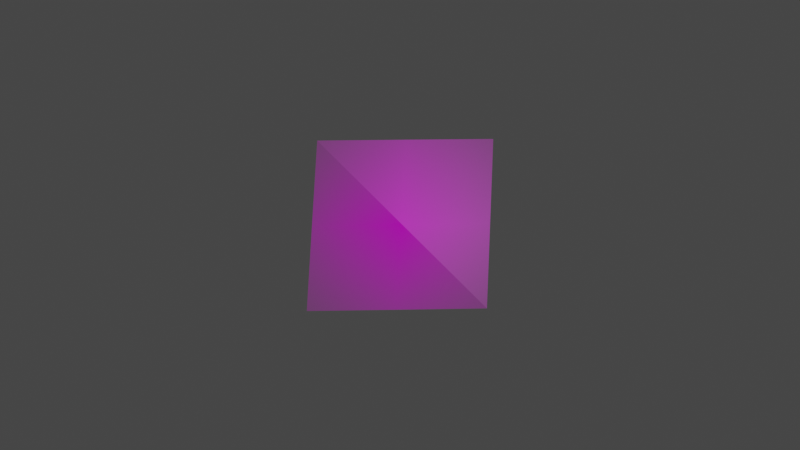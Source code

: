 # Source: crease_d2.blend  (saved by Blender 3.5.10; exported with 4.5.12 LTS)
import bpy
from mathutils import Matrix  # noqa: F401  (used for matrix-valued properties, if any)

bpy.ops.wm.read_factory_settings(use_empty=True)
scene = bpy.context.scene
scene.name = 'Scene'

# ---- collections
col_collection = bpy.data.collections.new('Collection'); scene.collection.children.link(col_collection)

# ---- images (referenced by path relative to the original .blend; pixels are not part of the script)
import os
ASSET_DIR = os.environ.get("B2B_ASSET_DIR", "")  # directory of the original .blend (textures are referenced by path, not embedded)
HERE = os.path.dirname(os.path.abspath(__file__))  # packed textures are extracted next to this script under _unpacked/

def load_image(name, relpath, width, height, colorspace="sRGB"):
    """Load a texture the original file referenced (path relative to the .blend, or extracted next to this script)."""
    p = next((c for c in (os.path.join(HERE, relpath), os.path.join(ASSET_DIR, relpath)) if relpath and os.path.exists(c)), "")
    if p:
        img = bpy.data.images.load(p, check_existing=True)
        img.name = name
    else:  # same state as the original file: an image datablock whose file is absent (Cycles renders it pink)
        img = bpy.data.images.new(name, width, height)
        img.source = "FILE"
        img.filepath = "//" + (relpath or name)
    img.colorspace_settings.name = colorspace
    return img
img_demo_png = load_image('demo.png', 'demo.png', 1024, 1024, 'sRGB')

# ---- materials (node trees are filled in below, after node groups)
mat_demo = bpy.data.materials.new('demo')
mat_demo.surface_render_method = 'BLENDED'
mat_demo.blend_method = 'BLEND'

# ---- material node trees
mat_demo.use_nodes = True; mat_demo.node_tree.nodes.clear()
_N = mat_demo.node_tree.nodes; _L = mat_demo.node_tree.links
n0 = _N.new('ShaderNodeOutputMaterial'); n0.name = 'Material Output'; n0.location = (300, 300)
n1 = _N.new('ShaderNodeTexImage'); n1.name = 'Image Texture'; n1.location = (-200, 300)
n1.image = img_demo_png
n1.extension = 'CLIP'
n2 = _N.new('ShaderNodeBsdfPrincipled'); n2.name = 'Principled BSDF'; n2.location = (0, 300)
n2.distribution = 'GGX'
n2.subsurface_method = 'RANDOM_WALK_SKIN'
n2.inputs[3].default_value = 1.45
n2.inputs[27].default_value = (0.0, 0.0, 0.0, 1.0)
n2.inputs[28].default_value = 1.0
_L.new(n1.outputs[0], n2.inputs[0])
_L.new(n1.outputs[1], n2.inputs[4])
_L.new(n2.outputs[0], n0.inputs[0])
n0.is_active_output = True

# ---- world
world_world = bpy.data.worlds.new('World'); scene.world = world_world
world_world.use_nodes = True; world_world.node_tree.nodes.clear()
_N = world_world.node_tree.nodes; _L = world_world.node_tree.links
n0 = _N.new('ShaderNodeOutputWorld'); n0.name = 'World Output'; n0.location = (300, 300)
n1 = _N.new('ShaderNodeBackground'); n1.name = 'Background'; n1.location = (10, 300)
n1.inputs[0].default_value = (0.05088, 0.05088, 0.05088, 1.0)
_L.new(n1.outputs[0], n0.inputs[0])
n0.is_active_output = True
world_world.color = (0.05088, 0.05088, 0.05088)
world_world.use_sun_shadow = False
world_world.sun_shadow_jitter_overblur = 0.0

# ---- cameras
cam_camera = bpy.data.cameras.new('Camera')
cam_camera.clip_end = 100.0
cam_camera.ortho_scale = 7.314

# ---- lights
light_light = bpy.data.lights.new('Light', 'POINT')
light_light.transmission_factor = 0.0
light_light.energy = 1000.0
light_light.shadow_soft_size = 0.05103
light_light.shadow_maximum_resolution = 0.006
light_light.use_absolute_resolution = True

# ---- meshes
me_demo = bpy.data.meshes.new('demo')
me_demo.from_pydata([(-0.5419, -0.5, 0.0), (0.4958, -0.4759, 0.1194), (-0.4705, 0.4798, 0.1437), (0.5419, 0.5, 0.0)], [], [(0, 1, 2), (2, 1, 3)])
_uv = me_demo.uv_layers.new(name='UVMap')
_uv.uv.foreach_set('vector', [0.0, 0.0, 1.0, 0.0, 0.0, 1.0, 0.0, 1.0, 1.0, 0.0, 1.0, 1.0])
me_demo.materials.append(mat_demo)
me_demo.update()

# ---- objects
ob_light = bpy.data.objects.new('Light', light_light)
ob_camera = bpy.data.objects.new('Camera', cam_camera)
ob_demo_for_blender = bpy.data.objects.new('demo for blender', me_demo)

# ---- transforms, parenting, visibility, modifiers, constraints
ob_light.location = (4.076, 1.005, 5.904)
ob_light.rotation_euler = (0.6503, 0.05522, 1.866)
ob_light.lock_rotations_4d = False
ob_light.empty_display_type = 'ARROWS'
ob_light.color = (0.0, 0.0, 0.0, 0.0)
ob_light.lineart.crease_threshold = 0.0
ob_camera.location = (0.0, 0.0, 6.458)
ob_camera.lock_rotations_4d = False
ob_camera.empty_display_type = 'ARROWS'
ob_camera.color = (0.0, 0.0, 0.0, 0.0)
ob_camera.display_type = 'WIRE'
ob_camera.lineart.crease_threshold = 0.0
ob_demo_for_blender.location = (0.0, 0.0, 0.0)

# ---- collection membership
col_collection.objects.link(ob_light)
col_collection.objects.link(ob_camera)
col_collection.objects.link(ob_demo_for_blender)

# ---- scene / render settings (as saved in the file)
scene.camera = ob_camera
scene.frame_start = 1; scene.frame_end = 250; scene.frame_set(1)
scene.render.engine = 'BLENDER_EEVEE_NEXT'
scene.cycles.sampling_pattern = 'TABULATED_SOBOL'
scene.view_settings.view_transform = 'Filmic'
bpy.context.view_layer.update()
